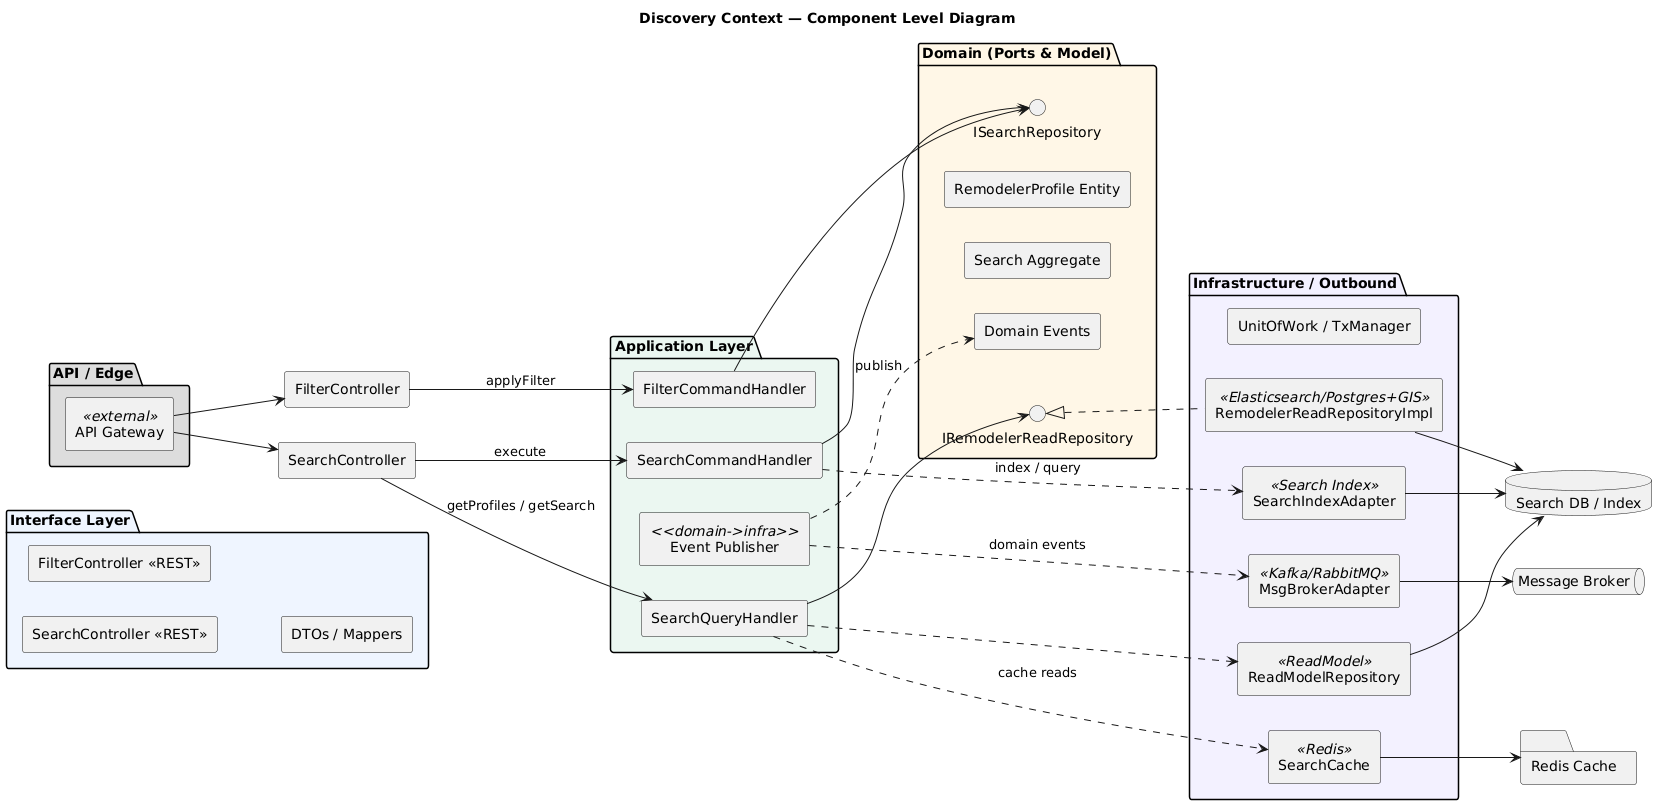

The diagram above was rendered by PlantUML. Its source (embedded in the PNG):
@startuml
skinparam componentStyle rectangle
skinparam shadowing false
left to right direction
title Discovery Context — Component Level Diagram

package "API / Edge" #DDDDDD {
  [API Gateway] <<external>>
}

package "Interface Layer" #EEF5FF {
  [SearchController <<REST>>]
  [FilterController <<REST>>]
  [DTOs / Mappers]
}

package "Application Layer" #EAF7F1 {
  [SearchCommandHandler]
  [FilterCommandHandler]
  [SearchQueryHandler]
  [Event Publisher] <<domain->infra>>
}

package "Domain (Ports & Model)" #FFF7E6 {
  interface ISearchRepository
  interface IRemodelerReadRepository
  [Search Aggregate]
  [RemodelerProfile Entity]
  [Domain Events]
}

package "Infrastructure / Outbound" #F3F0FF {
  [RemodelerReadRepositoryImpl] <<Elasticsearch/Postgres+GIS>>
  [SearchIndexAdapter] <<Search Index>>
  [SearchCache] <<Redis>>
  [ReadModelRepository] <<ReadModel>>
  [MsgBrokerAdapter] <<Kafka/RabbitMQ>>
  [UnitOfWork / TxManager]
}

database "Search DB / Index" as IDX
queue "Message Broker" as MB
folder "Redis Cache" as REDIS

' Edge -> Interface
[API Gateway] --> [SearchController]
[API Gateway] --> [FilterController]

' Interface -> Application
[SearchController] --> [SearchCommandHandler] : execute
[SearchController] --> [SearchQueryHandler] : getProfiles / getSearch
[FilterController] --> [FilterCommandHandler] : applyFilter

' Application -> Domain ports / events
[SearchCommandHandler] --> ISearchRepository
[FilterCommandHandler] --> ISearchRepository
[SearchQueryHandler] --> IRemodelerReadRepository
[Event Publisher] ..> [Domain Events] : publish

' Application -> Infra adapters
[SearchCommandHandler] ..> [SearchIndexAdapter] : index / query
[SearchQueryHandler] ..> [ReadModelRepository]
[SearchQueryHandler] ..> [SearchCache] : cache reads

' Infra wiring
IRemodelerReadRepository <|.. [RemodelerReadRepositoryImpl]
[RemodelerReadRepositoryImpl] --> IDX
[SearchIndexAdapter] --> IDX
[ReadModelRepository] --> IDX
[SearchCache] --> REDIS
[Event Publisher] ..> [MsgBrokerAdapter] : domain events
[MsgBrokerAdapter] --> MB
@enduml